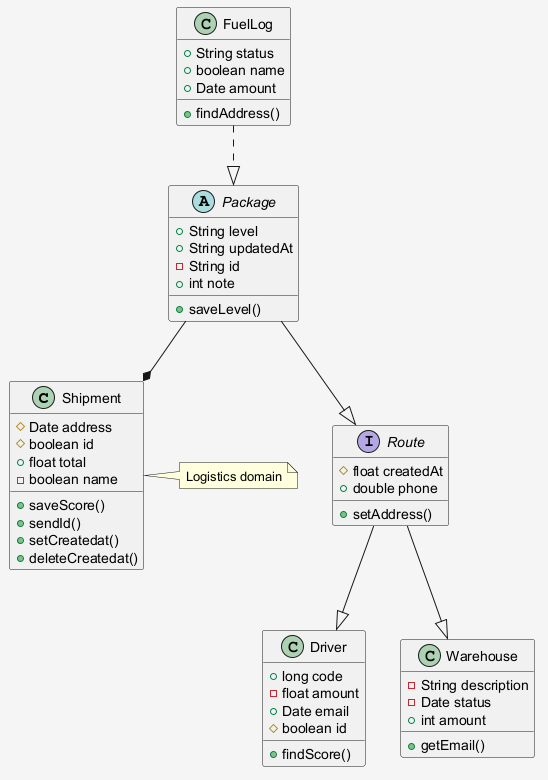

The diagram above was rendered by PlantUML. Its source (embedded in the PNG):
@startuml
skinparam shadowing false
skinparam backgroundColor #F5F5F5
class Shipment {
  #Date address
  #boolean id
  +float total
  -boolean name
  +saveScore()
  +sendId()
  +setCreatedat()
  +deleteCreatedat()
}
abstract class Package {
  +String level
  +String updatedAt
  -String id
  +int note
  +saveLevel()
}
class FuelLog {
  +String status
  +boolean name
  +Date amount
  +findAddress()
}
interface Route {
  #float createdAt
  +double phone
  +setAddress()
}
class Driver {
  +long code
  -float amount
  +Date email
  #boolean id
  +findScore()
}
class Warehouse {
  -String description
  -Date status
  +int amount
  +getEmail()
}
Package --|> Route
Route --|> Warehouse
Package --* Shipment
Route --|> Driver
FuelLog ..|> Package
note right of Shipment : Logistics domain
@enduml